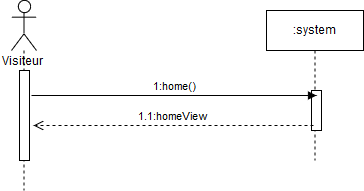

The diagram above was exported from draw.io. Its source (the exported page's mxGraphModel, read from the mxfile embedded in the PNG):
<mxGraphModel dx="1394" dy="793" grid="1" gridSize="10" guides="1" tooltips="1" connect="1" arrows="1" fold="1" page="1" pageScale="1" pageWidth="827" pageHeight="1169" math="0" shadow="0">
  <root>
    <mxCell id="0" />
    <mxCell id="1" parent="0" />
    <mxCell id="fUM2uevEOE9gBZG7iSMm-2" value="" style="shape=umlLifeline;participant=umlActor;perimeter=lifelinePerimeter;whiteSpace=wrap;html=1;container=1;collapsible=0;recursiveResize=0;verticalAlign=top;spacingTop=36;labelBackgroundColor=#ffffff;outlineConnect=0;size=50;" parent="1" vertex="1">
      <mxGeometry x="58" y="60" width="25" height="190" as="geometry" />
    </mxCell>
    <mxCell id="fUM2uevEOE9gBZG7iSMm-5" value="" style="html=1;points=[];perimeter=orthogonalPerimeter;" parent="fUM2uevEOE9gBZG7iSMm-2" vertex="1">
      <mxGeometry x="8" y="70" width="10" height="90" as="geometry" />
    </mxCell>
    <mxCell id="fUM2uevEOE9gBZG7iSMm-6" value=":system" style="html=1;points=[];perimeter=orthogonalPerimeter;shape=umlLifeline;participant=label;fontFamily=Helvetica;fontSize=12;fontColor=#000000;align=center;strokeColor=#000000;fillColor=#ffffff;recursiveResize=0;container=1;collapsible=0;" parent="1" vertex="1">
      <mxGeometry x="313" y="70" width="97" height="150" as="geometry" />
    </mxCell>
    <mxCell id="fUM2uevEOE9gBZG7iSMm-8" value="" style="html=1;points=[];perimeter=orthogonalPerimeter;" parent="fUM2uevEOE9gBZG7iSMm-6" vertex="1">
      <mxGeometry x="45" y="80" width="10" height="40" as="geometry" />
    </mxCell>
    <mxCell id="fUM2uevEOE9gBZG7iSMm-10" value="1.1:homeView" style="html=1;verticalAlign=bottom;endArrow=open;dashed=1;endSize=8;" parent="1" edge="1">
      <mxGeometry relative="1" as="geometry">
        <mxPoint x="360" y="185" as="sourcePoint" />
        <mxPoint x="80" y="185" as="targetPoint" />
        <Array as="points">
          <mxPoint x="230" y="185" />
        </Array>
        <mxPoint as="offset" />
      </mxGeometry>
    </mxCell>
    <mxCell id="fUM2uevEOE9gBZG7iSMm-7" value="1:home()" style="html=1;verticalAlign=bottom;endArrow=block;" parent="1" edge="1">
      <mxGeometry width="80" relative="1" as="geometry">
        <mxPoint x="78" y="155" as="sourcePoint" />
        <mxPoint x="363" y="155" as="targetPoint" />
      </mxGeometry>
    </mxCell>
    <mxCell id="fUM2uevEOE9gBZG7iSMm-28" value="Visiteur" style="text;html=1;resizable=0;points=[];autosize=1;align=left;verticalAlign=top;spacingTop=-4;" parent="1" vertex="1">
      <mxGeometry x="47" y="113" width="60" height="20" as="geometry" />
    </mxCell>
  </root>
</mxGraphModel>